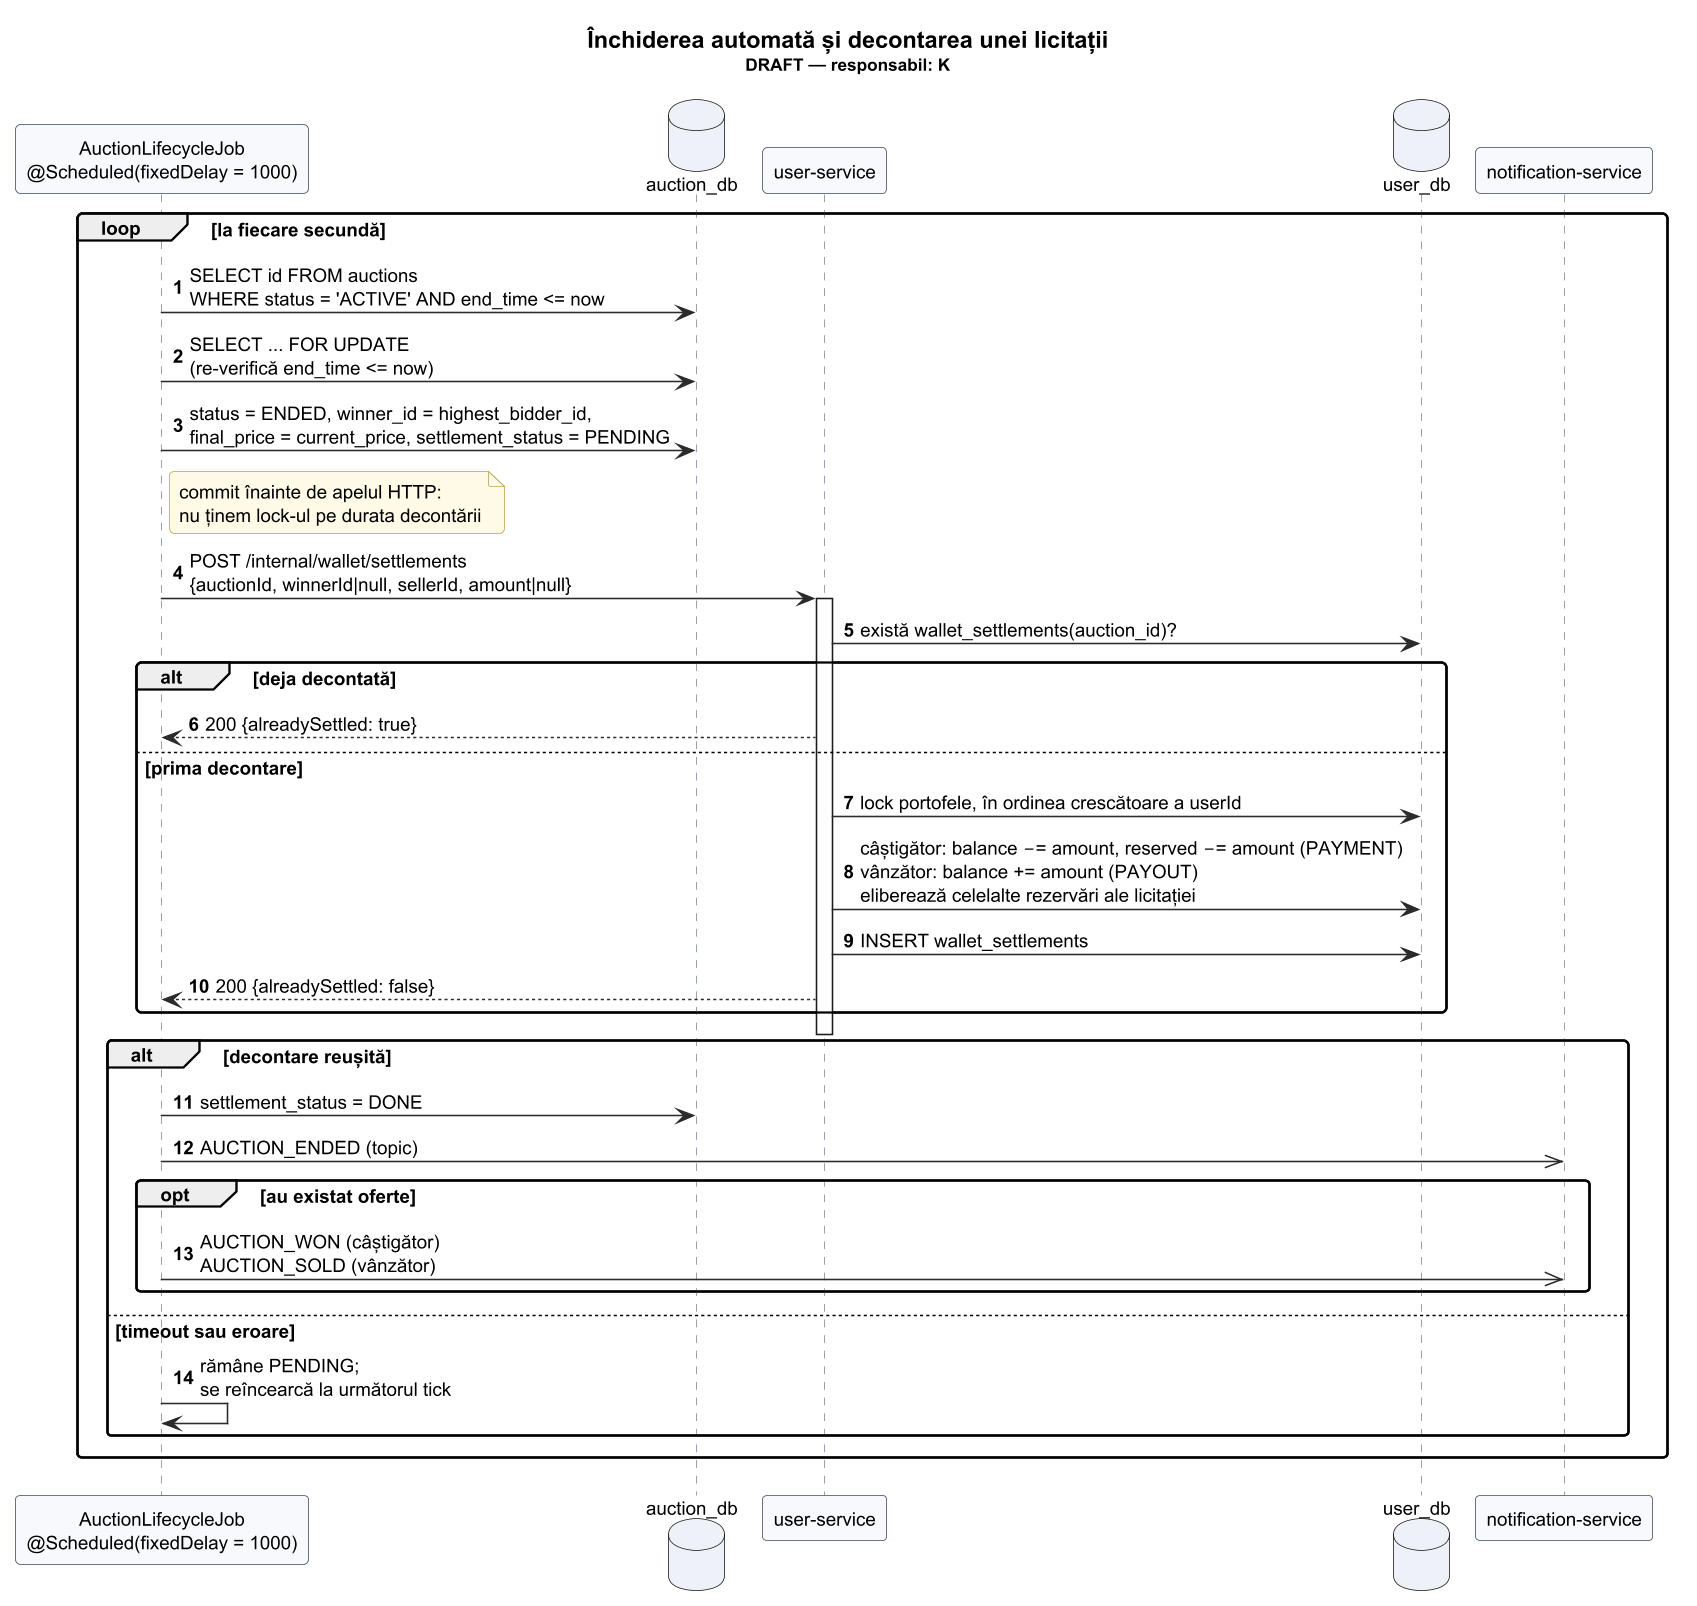

The diagram above was rendered by PlantUML. Its source (embedded in the PNG):
@startuml sequence-auction-close
!include _style.puml
title Închiderea automată și decontarea unei licitații\n<size:11>DRAFT — responsabil: K</size>
autonumber
participant "AuctionLifecycleJob\n@Scheduled(fixedDelay = 1000)" as JOB
database "auction_db" as ADB
participant "user-service" as US
database "user_db" as UDB
participant "notification-service" as NS

loop la fiecare secundă
  JOB -> ADB : SELECT id FROM auctions\nWHERE status = 'ACTIVE' AND end_time <= now
  JOB -> ADB : SELECT ... FOR UPDATE\n(re-verifică end_time <= now)
  JOB -> ADB : status = ENDED, winner_id = highest_bidder_id,\nfinal_price = current_price, settlement_status = PENDING
  note right of JOB : commit înainte de apelul HTTP:\nnu ținem lock-ul pe durata decontării
  JOB -> US : POST /internal/wallet/settlements\n{auctionId, winnerId|null, sellerId, amount|null}
  activate US
  US -> UDB : există wallet_settlements(auction_id)?
  alt deja decontată
    US --> JOB : 200 {alreadySettled: true}
  else prima decontare
    US -> UDB : lock portofele, în ordinea crescătoare a userId
    US -> UDB : câștigător: balance −= amount, reserved −= amount (PAYMENT)\nvânzător: balance += amount (PAYOUT)\neliberează celelalte rezervări ale licitației
    US -> UDB : INSERT wallet_settlements
    US --> JOB : 200 {alreadySettled: false}
  end
  deactivate US
  alt decontare reușită
    JOB -> ADB : settlement_status = DONE
    JOB ->> NS : AUCTION_ENDED (topic)
    opt au existat oferte
      JOB ->> NS : AUCTION_WON (câștigător)\nAUCTION_SOLD (vânzător)
    end
  else timeout sau eroare
    JOB -> JOB : rămâne PENDING;\nse reîncearcă la următorul tick
  end
end
@enduml